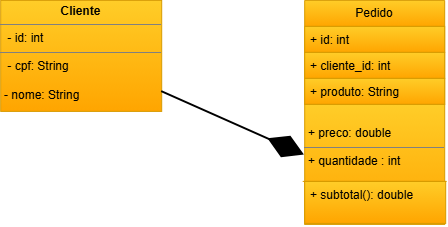

The diagram above was exported from draw.io. Its source (the exported page's mxGraphModel, read from the mxfile embedded in the PNG):
<mxGraphModel dx="385" dy="661" grid="0" gridSize="10" guides="1" tooltips="1" connect="1" arrows="1" fold="1" page="1" pageScale="1" pageWidth="827" pageHeight="1169" math="0" shadow="0">
  <root>
    <mxCell id="0" />
    <mxCell id="1" parent="0" />
    <mxCell id="OG4TqkZCWkWzoRHjKOnX-4" parent="1" style="verticalAlign=top;align=left;overflow=fill;html=1;whiteSpace=wrap;fillColor=#ffcd28;strokeColor=#d79b00;gradientColor=#ffa500;" value="&lt;p style=&quot;margin:0px;margin-top:4px;text-align:center;&quot;&gt;&lt;b&gt;Cliente&lt;/b&gt;&lt;/p&gt;&lt;hr size=&quot;1&quot; style=&quot;border-style:solid;&quot;&gt;&lt;p style=&quot;margin:0px;margin-left:4px;&quot;&gt;&amp;nbsp;- id: int&lt;/p&gt;&lt;hr size=&quot;1&quot; style=&quot;border-style:solid;&quot;&gt;&lt;p style=&quot;margin:0px;margin-left:4px;&quot;&gt;&amp;nbsp;- cpf: String&lt;/p&gt;&lt;p style=&quot;margin:0px;margin-left:4px;&quot;&gt;&lt;br&gt;&lt;/p&gt;&lt;p style=&quot;margin:0px;margin-left:4px;&quot;&gt;- nome: String&lt;/p&gt;" vertex="1">
      <mxGeometry height="111" width="161" x="965" y="177" as="geometry" />
    </mxCell>
    <mxCell id="OG4TqkZCWkWzoRHjKOnX-5" parent="1" style="swimlane;fontStyle=0;childLayout=stackLayout;horizontal=1;startSize=26;fillColor=#ffcd28;horizontalStack=0;resizeParent=1;resizeParentMax=0;resizeLast=0;collapsible=1;marginBottom=0;whiteSpace=wrap;html=1;gradientColor=#ffa500;strokeColor=#d79b00;" value="Pedido" vertex="1">
      <mxGeometry height="104" width="140" x="1269" y="177" as="geometry" />
    </mxCell>
    <mxCell id="OG4TqkZCWkWzoRHjKOnX-6" parent="OG4TqkZCWkWzoRHjKOnX-5" style="text;strokeColor=#d79b00;fillColor=#ffcd28;align=left;verticalAlign=top;spacingLeft=4;spacingRight=4;overflow=hidden;rotatable=0;points=[[0,0.5],[1,0.5]];portConstraint=eastwest;whiteSpace=wrap;html=1;gradientColor=#ffa500;" value="+ id: int&amp;nbsp;&lt;div&gt;&lt;br&gt;&lt;/div&gt;" vertex="1">
      <mxGeometry height="26" width="140" y="26" as="geometry" />
    </mxCell>
    <mxCell id="OG4TqkZCWkWzoRHjKOnX-7" parent="OG4TqkZCWkWzoRHjKOnX-5" style="text;strokeColor=#d79b00;fillColor=#ffcd28;align=left;verticalAlign=top;spacingLeft=4;spacingRight=4;overflow=hidden;rotatable=0;points=[[0,0.5],[1,0.5]];portConstraint=eastwest;whiteSpace=wrap;html=1;gradientColor=#ffa500;" value="+ cliente_id: int&amp;nbsp;" vertex="1">
      <mxGeometry height="26" width="140" y="52" as="geometry" />
    </mxCell>
    <mxCell id="OG4TqkZCWkWzoRHjKOnX-8" parent="OG4TqkZCWkWzoRHjKOnX-5" style="text;strokeColor=#d79b00;fillColor=#ffcd28;align=left;verticalAlign=top;spacingLeft=4;spacingRight=4;overflow=hidden;rotatable=0;points=[[0,0.5],[1,0.5]];portConstraint=eastwest;whiteSpace=wrap;html=1;gradientColor=#ffa500;" value="+ produto: String" vertex="1">
      <mxGeometry height="26" width="140" y="78" as="geometry" />
    </mxCell>
    <mxCell id="OG4TqkZCWkWzoRHjKOnX-19" parent="1" style="verticalAlign=top;align=left;overflow=fill;html=1;whiteSpace=wrap;fillColor=#ffcd28;gradientColor=#ffa500;strokeColor=#d79b00;" value="&lt;p style=&quot;margin:0px;margin-top:4px;text-align:center;&quot;&gt;&amp;nbsp;&amp;nbsp;&lt;/p&gt;&lt;p style=&quot;margin:0px;margin-top:4px;text-align:center;&quot;&gt;&lt;/p&gt;&lt;p style=&quot;margin:0px;margin-left:4px;&quot;&gt;+ preco: double&lt;/p&gt;&lt;hr size=&quot;1&quot; style=&quot;border-style:solid;&quot;&gt;&lt;p style=&quot;margin:0px;margin-left:4px;&quot;&gt;+ quantidade : int&lt;/p&gt;" vertex="1">
      <mxGeometry height="120" width="140" x="1269" y="281" as="geometry" />
    </mxCell>
    <mxCell id="OG4TqkZCWkWzoRHjKOnX-20" parent="1" style="text;strokeColor=#d79b00;fillColor=#ffcd28;align=left;verticalAlign=top;spacingLeft=4;spacingRight=4;overflow=hidden;rotatable=0;points=[[0,0.5],[1,0.5]];portConstraint=eastwest;whiteSpace=wrap;html=1;gradientColor=#ffa500;" value="+ subtotal(): double" vertex="1">
      <mxGeometry height="42" width="141" x="1269" y="358" as="geometry" />
    </mxCell>
    <mxCell id="OG4TqkZCWkWzoRHjKOnX-22" parent="1" style="line;strokeWidth=1;fillColor=#ffcd28;align=left;verticalAlign=middle;spacingTop=-1;spacingLeft=3;spacingRight=3;rotatable=0;labelPosition=right;points=[];portConstraint=eastwest;strokeColor=#d79b00;gradientColor=#ffa500;" value="" vertex="1">
      <mxGeometry height="8" width="144" x="1267" y="354" as="geometry" />
    </mxCell>
    <mxCell id="OG4TqkZCWkWzoRHjKOnX-23" edge="1" parent="1" source="OG4TqkZCWkWzoRHjKOnX-4" style="rounded=0;orthogonalLoop=1;jettySize=auto;html=1;entryX=-0.002;entryY=0.422;entryDx=0;entryDy=0;entryPerimeter=0;endArrow=diamondThin;endFill=1;strokeWidth=2;endSize=34;" target="OG4TqkZCWkWzoRHjKOnX-19">
      <mxGeometry relative="1" as="geometry" />
    </mxCell>
  </root>
</mxGraphModel>